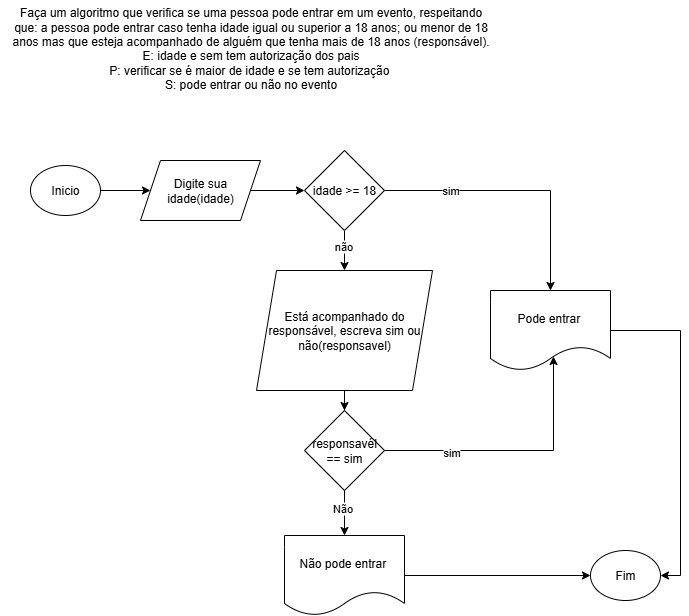

The diagram above was exported from draw.io. Its source (the exported page's mxGraphModel, read from the mxfile embedded in the PNG):
<mxGraphModel dx="1106" dy="571" grid="1" gridSize="10" guides="1" tooltips="1" connect="1" arrows="1" fold="1" page="1" pageScale="1" pageWidth="827" pageHeight="1169" math="0" shadow="0">
  <root>
    <mxCell id="0" />
    <mxCell id="1" parent="0" />
    <mxCell id="UeA7mysSl53AqKOAuici-1" value="Faça um algoritmo que verifica se uma pessoa pode entrar em um evento, respeitando &lt;br&gt;que: a pessoa pode entrar caso tenha idade igual ou superior a 18 anos; ou menor de 18 &lt;br&gt;anos mas que esteja acompanhado de alguém que tenha mais de 18 anos (responsável). &lt;div&gt;E: idade e sem tem autorização dos pais&lt;br&gt;P: verificar se é maior de idade e se tem autorização&amp;nbsp;&lt;br&gt;S: pode entrar ou não no evento&lt;br&gt;&lt;br&gt;&lt;/div&gt;" style="text;html=1;align=center;verticalAlign=middle;resizable=0;points=[];autosize=1;strokeColor=none;fillColor=none;" vertex="1" parent="1">
      <mxGeometry x="30" y="10" width="500" height="110" as="geometry" />
    </mxCell>
    <mxCell id="UeA7mysSl53AqKOAuici-7" style="edgeStyle=orthogonalEdgeStyle;rounded=0;orthogonalLoop=1;jettySize=auto;html=1;" edge="1" parent="1" source="UeA7mysSl53AqKOAuici-2" target="UeA7mysSl53AqKOAuici-6">
      <mxGeometry relative="1" as="geometry" />
    </mxCell>
    <mxCell id="UeA7mysSl53AqKOAuici-2" value="Inicio" style="ellipse;whiteSpace=wrap;html=1;" vertex="1" parent="1">
      <mxGeometry x="60" y="175" width="70" height="50" as="geometry" />
    </mxCell>
    <mxCell id="UeA7mysSl53AqKOAuici-12" value="" style="edgeStyle=orthogonalEdgeStyle;rounded=0;orthogonalLoop=1;jettySize=auto;html=1;" edge="1" parent="1" source="UeA7mysSl53AqKOAuici-6" target="UeA7mysSl53AqKOAuici-11">
      <mxGeometry relative="1" as="geometry" />
    </mxCell>
    <mxCell id="UeA7mysSl53AqKOAuici-6" value="Digite sua idade(idade)" style="shape=parallelogram;perimeter=parallelogramPerimeter;whiteSpace=wrap;html=1;fixedSize=1;" vertex="1" parent="1">
      <mxGeometry x="170" y="170" width="120" height="60" as="geometry" />
    </mxCell>
    <mxCell id="UeA7mysSl53AqKOAuici-14" value="" style="edgeStyle=orthogonalEdgeStyle;rounded=0;orthogonalLoop=1;jettySize=auto;html=1;" edge="1" parent="1" source="UeA7mysSl53AqKOAuici-11" target="UeA7mysSl53AqKOAuici-13">
      <mxGeometry relative="1" as="geometry" />
    </mxCell>
    <mxCell id="UeA7mysSl53AqKOAuici-22" value="sim" style="edgeLabel;html=1;align=center;verticalAlign=middle;resizable=0;points=[];" vertex="1" connectable="0" parent="UeA7mysSl53AqKOAuici-14">
      <mxGeometry x="-0.5113" y="1" relative="1" as="geometry">
        <mxPoint as="offset" />
      </mxGeometry>
    </mxCell>
    <mxCell id="UeA7mysSl53AqKOAuici-16" value="" style="edgeStyle=orthogonalEdgeStyle;rounded=0;orthogonalLoop=1;jettySize=auto;html=1;" edge="1" parent="1" source="UeA7mysSl53AqKOAuici-11" target="UeA7mysSl53AqKOAuici-15">
      <mxGeometry relative="1" as="geometry" />
    </mxCell>
    <mxCell id="UeA7mysSl53AqKOAuici-23" value="não" style="edgeLabel;html=1;align=center;verticalAlign=middle;resizable=0;points=[];" vertex="1" connectable="0" parent="UeA7mysSl53AqKOAuici-16">
      <mxGeometry x="-0.2667" y="-2" relative="1" as="geometry">
        <mxPoint as="offset" />
      </mxGeometry>
    </mxCell>
    <mxCell id="UeA7mysSl53AqKOAuici-11" value="idade &amp;gt;= 18" style="rhombus;whiteSpace=wrap;html=1;" vertex="1" parent="1">
      <mxGeometry x="334" y="160" width="80" height="80" as="geometry" />
    </mxCell>
    <mxCell id="UeA7mysSl53AqKOAuici-44" style="edgeStyle=orthogonalEdgeStyle;rounded=0;orthogonalLoop=1;jettySize=auto;html=1;entryX=1;entryY=0.5;entryDx=0;entryDy=0;" edge="1" parent="1" source="UeA7mysSl53AqKOAuici-13" target="UeA7mysSl53AqKOAuici-41">
      <mxGeometry relative="1" as="geometry">
        <Array as="points">
          <mxPoint x="710" y="340" />
          <mxPoint x="710" y="585" />
        </Array>
      </mxGeometry>
    </mxCell>
    <mxCell id="UeA7mysSl53AqKOAuici-13" value="Pode entrar&amp;nbsp;" style="shape=document;whiteSpace=wrap;html=1;boundedLbl=1;" vertex="1" parent="1">
      <mxGeometry x="520" y="300" width="120" height="80" as="geometry" />
    </mxCell>
    <mxCell id="UeA7mysSl53AqKOAuici-20" value="" style="edgeStyle=orthogonalEdgeStyle;rounded=0;orthogonalLoop=1;jettySize=auto;html=1;" edge="1" parent="1" source="UeA7mysSl53AqKOAuici-15" target="UeA7mysSl53AqKOAuici-19">
      <mxGeometry relative="1" as="geometry" />
    </mxCell>
    <mxCell id="UeA7mysSl53AqKOAuici-15" value="Está acompanhado do responsável, escreva sim ou não(responsavel)" style="shape=parallelogram;perimeter=parallelogramPerimeter;whiteSpace=wrap;html=1;fixedSize=1;" vertex="1" parent="1">
      <mxGeometry x="286" y="280" width="176" height="120" as="geometry" />
    </mxCell>
    <mxCell id="UeA7mysSl53AqKOAuici-26" value="" style="edgeStyle=orthogonalEdgeStyle;rounded=0;orthogonalLoop=1;jettySize=auto;html=1;" edge="1" parent="1" source="UeA7mysSl53AqKOAuici-19" target="UeA7mysSl53AqKOAuici-25">
      <mxGeometry relative="1" as="geometry" />
    </mxCell>
    <mxCell id="UeA7mysSl53AqKOAuici-28" value="Não" style="edgeLabel;html=1;align=center;verticalAlign=middle;resizable=0;points=[];" vertex="1" connectable="0" parent="UeA7mysSl53AqKOAuici-26">
      <mxGeometry x="-0.2444" y="-3" relative="1" as="geometry">
        <mxPoint as="offset" />
      </mxGeometry>
    </mxCell>
    <mxCell id="UeA7mysSl53AqKOAuici-19" value="responsavél == sim" style="rhombus;whiteSpace=wrap;html=1;" vertex="1" parent="1">
      <mxGeometry x="334" y="420" width="80" height="80" as="geometry" />
    </mxCell>
    <mxCell id="UeA7mysSl53AqKOAuici-21" style="edgeStyle=orthogonalEdgeStyle;rounded=0;orthogonalLoop=1;jettySize=auto;html=1;entryX=0.525;entryY=0.825;entryDx=0;entryDy=0;entryPerimeter=0;" edge="1" parent="1" source="UeA7mysSl53AqKOAuici-19" target="UeA7mysSl53AqKOAuici-13">
      <mxGeometry relative="1" as="geometry" />
    </mxCell>
    <mxCell id="UeA7mysSl53AqKOAuici-24" value="sim" style="edgeLabel;html=1;align=center;verticalAlign=middle;resizable=0;points=[];" vertex="1" connectable="0" parent="UeA7mysSl53AqKOAuici-21">
      <mxGeometry x="-0.5016" y="-1" relative="1" as="geometry">
        <mxPoint as="offset" />
      </mxGeometry>
    </mxCell>
    <mxCell id="UeA7mysSl53AqKOAuici-42" style="edgeStyle=orthogonalEdgeStyle;rounded=0;orthogonalLoop=1;jettySize=auto;html=1;" edge="1" parent="1" source="UeA7mysSl53AqKOAuici-25" target="UeA7mysSl53AqKOAuici-41">
      <mxGeometry relative="1" as="geometry" />
    </mxCell>
    <mxCell id="UeA7mysSl53AqKOAuici-25" value="Não pode entrar&amp;nbsp;" style="shape=document;whiteSpace=wrap;html=1;boundedLbl=1;" vertex="1" parent="1">
      <mxGeometry x="314" y="545" width="120" height="80" as="geometry" />
    </mxCell>
    <mxCell id="UeA7mysSl53AqKOAuici-41" value="Fim" style="ellipse;whiteSpace=wrap;html=1;" vertex="1" parent="1">
      <mxGeometry x="620" y="560" width="70" height="50" as="geometry" />
    </mxCell>
  </root>
</mxGraphModel>